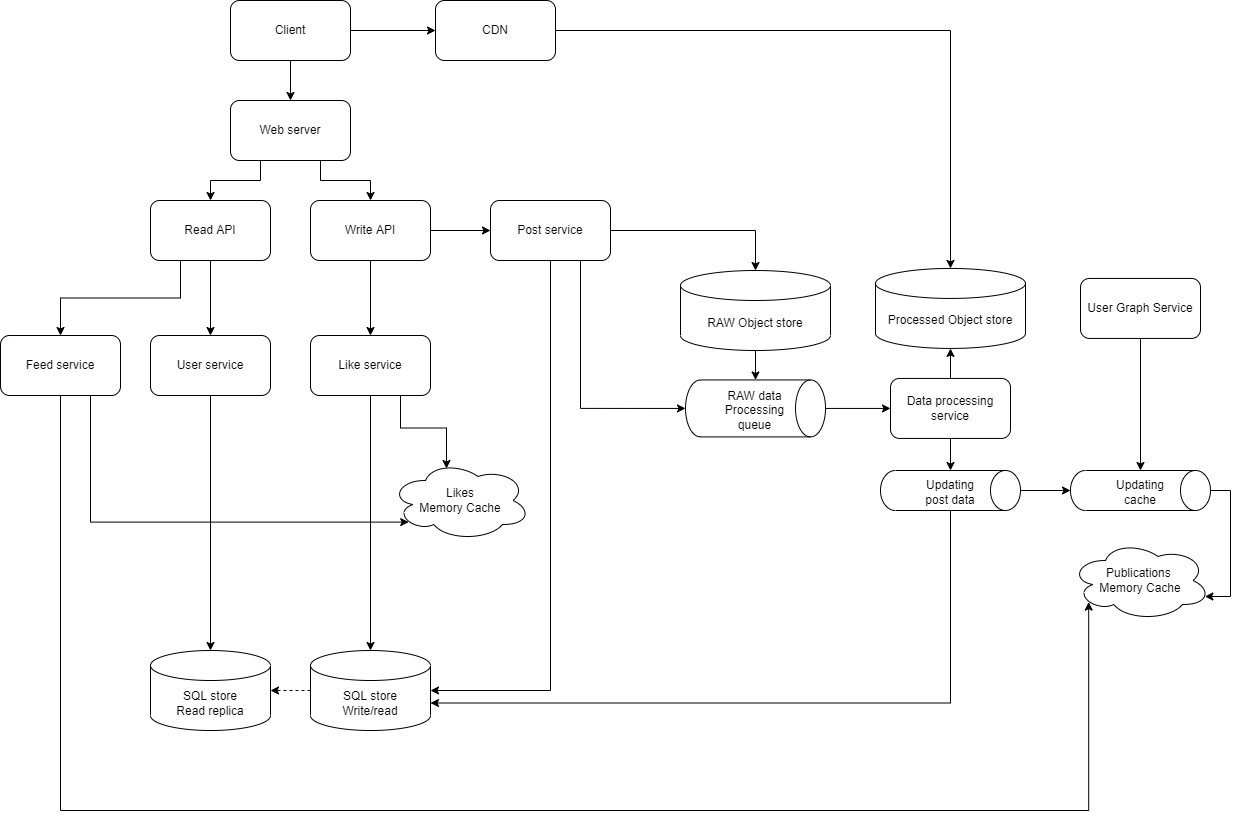

The diagram above was exported from draw.io. Its source (the exported page's mxGraphModel, read from the mxfile embedded in the PNG):
<mxGraphModel dx="2272" dy="857" grid="1" gridSize="10" guides="1" tooltips="1" connect="1" arrows="1" fold="1" page="1" pageScale="1" pageWidth="850" pageHeight="1100" math="0" shadow="0">
  <root>
    <mxCell id="0" />
    <mxCell id="1" parent="0" />
    <mxCell id="b274GUsCFomhdOcMAL88-80" style="edgeStyle=orthogonalEdgeStyle;rounded=0;orthogonalLoop=1;jettySize=auto;html=1;exitX=0.5;exitY=1;exitDx=0;exitDy=0;entryX=1;entryY=0;entryDx=0;entryDy=52.5;entryPerimeter=0;" edge="1" parent="1" source="b274GUsCFomhdOcMAL88-74" target="b274GUsCFomhdOcMAL88-10">
      <mxGeometry relative="1" as="geometry" />
    </mxCell>
    <mxCell id="b274GUsCFomhdOcMAL88-9" style="edgeStyle=orthogonalEdgeStyle;rounded=0;orthogonalLoop=1;jettySize=auto;html=1;exitX=0.5;exitY=1;exitDx=0;exitDy=0;entryX=0.5;entryY=0;entryDx=0;entryDy=0;" edge="1" parent="1" source="b274GUsCFomhdOcMAL88-1" target="b274GUsCFomhdOcMAL88-2">
      <mxGeometry relative="1" as="geometry" />
    </mxCell>
    <mxCell id="b274GUsCFomhdOcMAL88-98" style="edgeStyle=orthogonalEdgeStyle;rounded=0;orthogonalLoop=1;jettySize=auto;html=1;exitX=1;exitY=0.5;exitDx=0;exitDy=0;entryX=0;entryY=0.5;entryDx=0;entryDy=0;" edge="1" parent="1" source="b274GUsCFomhdOcMAL88-1" target="b274GUsCFomhdOcMAL88-97">
      <mxGeometry relative="1" as="geometry" />
    </mxCell>
    <mxCell id="b274GUsCFomhdOcMAL88-1" value="Client" style="rounded=1;whiteSpace=wrap;html=1;" vertex="1" parent="1">
      <mxGeometry x="220" y="30" width="120" height="60" as="geometry" />
    </mxCell>
    <mxCell id="b274GUsCFomhdOcMAL88-27" style="edgeStyle=orthogonalEdgeStyle;rounded=0;orthogonalLoop=1;jettySize=auto;html=1;exitX=0.25;exitY=1;exitDx=0;exitDy=0;" edge="1" parent="1" source="b274GUsCFomhdOcMAL88-2" target="b274GUsCFomhdOcMAL88-14">
      <mxGeometry relative="1" as="geometry" />
    </mxCell>
    <mxCell id="b274GUsCFomhdOcMAL88-28" style="edgeStyle=orthogonalEdgeStyle;rounded=0;orthogonalLoop=1;jettySize=auto;html=1;exitX=0.75;exitY=1;exitDx=0;exitDy=0;entryX=0.5;entryY=0;entryDx=0;entryDy=0;" edge="1" parent="1" source="b274GUsCFomhdOcMAL88-2" target="b274GUsCFomhdOcMAL88-13">
      <mxGeometry relative="1" as="geometry" />
    </mxCell>
    <mxCell id="b274GUsCFomhdOcMAL88-2" value="Web server" style="rounded=1;whiteSpace=wrap;html=1;" vertex="1" parent="1">
      <mxGeometry x="220" y="130" width="120" height="60" as="geometry" />
    </mxCell>
    <mxCell id="b274GUsCFomhdOcMAL88-31" style="edgeStyle=orthogonalEdgeStyle;rounded=0;orthogonalLoop=1;jettySize=auto;html=1;exitX=0;exitY=0.5;exitDx=0;exitDy=0;exitPerimeter=0;entryX=1;entryY=0.5;entryDx=0;entryDy=0;entryPerimeter=0;dashed=1;" edge="1" parent="1" source="b274GUsCFomhdOcMAL88-10" target="b274GUsCFomhdOcMAL88-11">
      <mxGeometry relative="1" as="geometry" />
    </mxCell>
    <mxCell id="b274GUsCFomhdOcMAL88-10" value="SQL store&lt;br&gt;Write/read" style="shape=cylinder3;whiteSpace=wrap;html=1;boundedLbl=1;backgroundOutline=1;size=15;" vertex="1" parent="1">
      <mxGeometry x="300" y="680" width="120" height="80" as="geometry" />
    </mxCell>
    <mxCell id="b274GUsCFomhdOcMAL88-11" value="SQL store&lt;br&gt;Read replica" style="shape=cylinder3;whiteSpace=wrap;html=1;boundedLbl=1;backgroundOutline=1;size=15;" vertex="1" parent="1">
      <mxGeometry x="140" y="680" width="120" height="80" as="geometry" />
    </mxCell>
    <mxCell id="b274GUsCFomhdOcMAL88-54" style="edgeStyle=orthogonalEdgeStyle;rounded=0;orthogonalLoop=1;jettySize=auto;html=1;exitX=1;exitY=0.5;exitDx=0;exitDy=0;entryX=0;entryY=0.5;entryDx=0;entryDy=0;" edge="1" parent="1" source="b274GUsCFomhdOcMAL88-13" target="b274GUsCFomhdOcMAL88-52">
      <mxGeometry relative="1" as="geometry" />
    </mxCell>
    <mxCell id="b274GUsCFomhdOcMAL88-106" style="edgeStyle=orthogonalEdgeStyle;rounded=0;orthogonalLoop=1;jettySize=auto;html=1;exitX=0.5;exitY=1;exitDx=0;exitDy=0;entryX=0.5;entryY=0;entryDx=0;entryDy=0;" edge="1" parent="1" source="b274GUsCFomhdOcMAL88-13" target="b274GUsCFomhdOcMAL88-105">
      <mxGeometry relative="1" as="geometry" />
    </mxCell>
    <mxCell id="b274GUsCFomhdOcMAL88-13" value="Write API" style="rounded=1;whiteSpace=wrap;html=1;" vertex="1" parent="1">
      <mxGeometry x="300" y="230" width="120" height="60" as="geometry" />
    </mxCell>
    <mxCell id="b274GUsCFomhdOcMAL88-88" style="edgeStyle=orthogonalEdgeStyle;rounded=0;orthogonalLoop=1;jettySize=auto;html=1;exitX=0.5;exitY=1;exitDx=0;exitDy=0;entryX=0.5;entryY=0;entryDx=0;entryDy=0;" edge="1" parent="1" source="b274GUsCFomhdOcMAL88-14" target="b274GUsCFomhdOcMAL88-86">
      <mxGeometry relative="1" as="geometry" />
    </mxCell>
    <mxCell id="b274GUsCFomhdOcMAL88-92" style="edgeStyle=orthogonalEdgeStyle;rounded=0;orthogonalLoop=1;jettySize=auto;html=1;exitX=0.25;exitY=1;exitDx=0;exitDy=0;entryX=0.5;entryY=0;entryDx=0;entryDy=0;" edge="1" parent="1" source="b274GUsCFomhdOcMAL88-14" target="b274GUsCFomhdOcMAL88-91">
      <mxGeometry relative="1" as="geometry" />
    </mxCell>
    <mxCell id="b274GUsCFomhdOcMAL88-14" value="Read API" style="rounded=1;whiteSpace=wrap;html=1;" vertex="1" parent="1">
      <mxGeometry x="140" y="230" width="120" height="60" as="geometry" />
    </mxCell>
    <mxCell id="b274GUsCFomhdOcMAL88-55" style="edgeStyle=orthogonalEdgeStyle;rounded=0;orthogonalLoop=1;jettySize=auto;html=1;exitX=0.5;exitY=1;exitDx=0;exitDy=0;entryX=1;entryY=0.5;entryDx=0;entryDy=0;entryPerimeter=0;" edge="1" parent="1" source="b274GUsCFomhdOcMAL88-52" target="b274GUsCFomhdOcMAL88-10">
      <mxGeometry relative="1" as="geometry" />
    </mxCell>
    <mxCell id="b274GUsCFomhdOcMAL88-62" style="edgeStyle=orthogonalEdgeStyle;rounded=0;orthogonalLoop=1;jettySize=auto;html=1;exitX=0.75;exitY=1;exitDx=0;exitDy=0;entryX=0.5;entryY=1;entryDx=0;entryDy=0;entryPerimeter=0;" edge="1" parent="1" source="b274GUsCFomhdOcMAL88-52" target="b274GUsCFomhdOcMAL88-58">
      <mxGeometry relative="1" as="geometry" />
    </mxCell>
    <mxCell id="b274GUsCFomhdOcMAL88-69" style="edgeStyle=orthogonalEdgeStyle;rounded=0;orthogonalLoop=1;jettySize=auto;html=1;exitX=1;exitY=0.5;exitDx=0;exitDy=0;entryX=0.5;entryY=0;entryDx=0;entryDy=0;entryPerimeter=0;" edge="1" parent="1" source="b274GUsCFomhdOcMAL88-52" target="b274GUsCFomhdOcMAL88-56">
      <mxGeometry relative="1" as="geometry" />
    </mxCell>
    <mxCell id="b274GUsCFomhdOcMAL88-52" value="Post service" style="rounded=1;whiteSpace=wrap;html=1;" vertex="1" parent="1">
      <mxGeometry x="480" y="230" width="120" height="60" as="geometry" />
    </mxCell>
    <mxCell id="b274GUsCFomhdOcMAL88-67" style="edgeStyle=orthogonalEdgeStyle;rounded=0;orthogonalLoop=1;jettySize=auto;html=1;exitX=0.5;exitY=1;exitDx=0;exitDy=0;exitPerimeter=0;entryX=0;entryY=0.5;entryDx=0;entryDy=0;entryPerimeter=0;" edge="1" parent="1" source="b274GUsCFomhdOcMAL88-56" target="b274GUsCFomhdOcMAL88-58">
      <mxGeometry relative="1" as="geometry" />
    </mxCell>
    <mxCell id="b274GUsCFomhdOcMAL88-56" value="RAW Object store" style="shape=cylinder3;whiteSpace=wrap;html=1;boundedLbl=1;backgroundOutline=1;size=15;" vertex="1" parent="1">
      <mxGeometry x="670" y="300" width="150" height="80" as="geometry" />
    </mxCell>
    <mxCell id="b274GUsCFomhdOcMAL88-63" value="Processed Object store" style="shape=cylinder3;whiteSpace=wrap;html=1;boundedLbl=1;backgroundOutline=1;size=15;" vertex="1" parent="1">
      <mxGeometry x="865" y="297.94" width="150" height="80" as="geometry" />
    </mxCell>
    <mxCell id="b274GUsCFomhdOcMAL88-64" value="" style="group" vertex="1" connectable="0" parent="1">
      <mxGeometry x="652.5" y="420" width="185" height="101.96000000000001" as="geometry" />
    </mxCell>
    <mxCell id="b274GUsCFomhdOcMAL88-58" value="" style="shape=cylinder3;whiteSpace=wrap;html=1;boundedLbl=1;backgroundOutline=1;size=15;rotation=90;" vertex="1" parent="b274GUsCFomhdOcMAL88-64">
      <mxGeometry x="64.02" y="-52.06" width="56.97" height="140" as="geometry" />
    </mxCell>
    <mxCell id="b274GUsCFomhdOcMAL88-59" value="RAW data Processing queue" style="text;html=1;strokeColor=none;fillColor=none;align=center;verticalAlign=middle;whiteSpace=wrap;rounded=0;" vertex="1" parent="b274GUsCFomhdOcMAL88-64">
      <mxGeometry x="52.857142857142854" y="5" width="79.28571428571428" height="30" as="geometry" />
    </mxCell>
    <mxCell id="b274GUsCFomhdOcMAL88-81" style="edgeStyle=orthogonalEdgeStyle;rounded=0;orthogonalLoop=1;jettySize=auto;html=1;exitX=0.5;exitY=0;exitDx=0;exitDy=0;exitPerimeter=0;entryX=0.5;entryY=1;entryDx=0;entryDy=0;entryPerimeter=0;" edge="1" parent="1" source="b274GUsCFomhdOcMAL88-71" target="b274GUsCFomhdOcMAL88-79">
      <mxGeometry relative="1" as="geometry" />
    </mxCell>
    <mxCell id="b274GUsCFomhdOcMAL88-71" value="" style="shape=cylinder3;whiteSpace=wrap;html=1;boundedLbl=1;backgroundOutline=1;size=15;rotation=90;" vertex="1" parent="1">
      <mxGeometry x="920" y="450" width="40" height="140" as="geometry" />
    </mxCell>
    <mxCell id="b274GUsCFomhdOcMAL88-74" value="Updating post data" style="text;html=1;strokeColor=none;fillColor=none;align=center;verticalAlign=middle;whiteSpace=wrap;rounded=0;" vertex="1" parent="1">
      <mxGeometry x="910" y="507.06" width="60" height="30" as="geometry" />
    </mxCell>
    <mxCell id="b274GUsCFomhdOcMAL88-76" value="Publications &lt;br&gt;Memory Cache" style="ellipse;shape=cloud;whiteSpace=wrap;html=1;" vertex="1" parent="1">
      <mxGeometry x="1060" y="570" width="140" height="80" as="geometry" />
    </mxCell>
    <mxCell id="b274GUsCFomhdOcMAL88-82" style="edgeStyle=orthogonalEdgeStyle;rounded=0;orthogonalLoop=1;jettySize=auto;html=1;exitX=0.5;exitY=1;exitDx=0;exitDy=0;entryX=0;entryY=0.5;entryDx=0;entryDy=0;entryPerimeter=0;" edge="1" parent="1" source="b274GUsCFomhdOcMAL88-77" target="b274GUsCFomhdOcMAL88-79">
      <mxGeometry relative="1" as="geometry" />
    </mxCell>
    <mxCell id="b274GUsCFomhdOcMAL88-77" value="User Graph Service" style="rounded=1;whiteSpace=wrap;html=1;" vertex="1" parent="1">
      <mxGeometry x="1070" y="307.94" width="120" height="60" as="geometry" />
    </mxCell>
    <mxCell id="b274GUsCFomhdOcMAL88-83" style="edgeStyle=orthogonalEdgeStyle;rounded=0;orthogonalLoop=1;jettySize=auto;html=1;exitX=0.5;exitY=0;exitDx=0;exitDy=0;exitPerimeter=0;entryX=0.96;entryY=0.7;entryDx=0;entryDy=0;entryPerimeter=0;" edge="1" parent="1" source="b274GUsCFomhdOcMAL88-79" target="b274GUsCFomhdOcMAL88-76">
      <mxGeometry relative="1" as="geometry">
        <Array as="points">
          <mxPoint x="1220" y="520" />
          <mxPoint x="1220" y="626" />
        </Array>
      </mxGeometry>
    </mxCell>
    <mxCell id="b274GUsCFomhdOcMAL88-85" value="" style="group" vertex="1" connectable="0" parent="1">
      <mxGeometry x="1060" y="500" width="140" height="40" as="geometry" />
    </mxCell>
    <mxCell id="b274GUsCFomhdOcMAL88-79" value="" style="shape=cylinder3;whiteSpace=wrap;html=1;boundedLbl=1;backgroundOutline=1;size=15;rotation=90;" vertex="1" parent="b274GUsCFomhdOcMAL88-85">
      <mxGeometry x="50" y="-50" width="40" height="140" as="geometry" />
    </mxCell>
    <mxCell id="b274GUsCFomhdOcMAL88-84" value="Updating cache" style="text;html=1;strokeColor=none;fillColor=none;align=center;verticalAlign=middle;whiteSpace=wrap;rounded=0;" vertex="1" parent="b274GUsCFomhdOcMAL88-85">
      <mxGeometry x="40" y="7.060000000000002" width="60" height="30" as="geometry" />
    </mxCell>
    <mxCell id="b274GUsCFomhdOcMAL88-89" style="edgeStyle=orthogonalEdgeStyle;rounded=0;orthogonalLoop=1;jettySize=auto;html=1;exitX=0.5;exitY=1;exitDx=0;exitDy=0;entryX=0.5;entryY=0;entryDx=0;entryDy=0;entryPerimeter=0;" edge="1" parent="1" source="b274GUsCFomhdOcMAL88-86" target="b274GUsCFomhdOcMAL88-11">
      <mxGeometry relative="1" as="geometry" />
    </mxCell>
    <mxCell id="b274GUsCFomhdOcMAL88-86" value="User service" style="rounded=1;whiteSpace=wrap;html=1;" vertex="1" parent="1">
      <mxGeometry x="140" y="365" width="120" height="60" as="geometry" />
    </mxCell>
    <mxCell id="b274GUsCFomhdOcMAL88-93" style="edgeStyle=orthogonalEdgeStyle;rounded=0;orthogonalLoop=1;jettySize=auto;html=1;exitX=0.5;exitY=1;exitDx=0;exitDy=0;entryX=0.13;entryY=0.77;entryDx=0;entryDy=0;entryPerimeter=0;" edge="1" parent="1" source="b274GUsCFomhdOcMAL88-91" target="b274GUsCFomhdOcMAL88-76">
      <mxGeometry relative="1" as="geometry">
        <Array as="points">
          <mxPoint x="50" y="840" />
          <mxPoint x="1078" y="840" />
        </Array>
      </mxGeometry>
    </mxCell>
    <mxCell id="b274GUsCFomhdOcMAL88-104" style="edgeStyle=orthogonalEdgeStyle;rounded=0;orthogonalLoop=1;jettySize=auto;html=1;exitX=0.75;exitY=1;exitDx=0;exitDy=0;entryX=0.13;entryY=0.77;entryDx=0;entryDy=0;entryPerimeter=0;" edge="1" parent="1" source="b274GUsCFomhdOcMAL88-91" target="b274GUsCFomhdOcMAL88-103">
      <mxGeometry relative="1" as="geometry">
        <Array as="points">
          <mxPoint x="80" y="552" />
        </Array>
      </mxGeometry>
    </mxCell>
    <mxCell id="b274GUsCFomhdOcMAL88-91" value="Feed service" style="rounded=1;whiteSpace=wrap;html=1;" vertex="1" parent="1">
      <mxGeometry x="-10" y="365" width="120" height="60" as="geometry" />
    </mxCell>
    <mxCell id="b274GUsCFomhdOcMAL88-100" style="edgeStyle=orthogonalEdgeStyle;rounded=0;orthogonalLoop=1;jettySize=auto;html=1;exitX=1;exitY=0.5;exitDx=0;exitDy=0;entryX=0.5;entryY=0;entryDx=0;entryDy=0;entryPerimeter=0;" edge="1" parent="1" source="b274GUsCFomhdOcMAL88-97" target="b274GUsCFomhdOcMAL88-63">
      <mxGeometry relative="1" as="geometry">
        <Array as="points">
          <mxPoint x="940" y="60" />
        </Array>
      </mxGeometry>
    </mxCell>
    <mxCell id="b274GUsCFomhdOcMAL88-97" value="CDN" style="rounded=1;whiteSpace=wrap;html=1;" vertex="1" parent="1">
      <mxGeometry x="425" y="30" width="120" height="60" as="geometry" />
    </mxCell>
    <mxCell id="b274GUsCFomhdOcMAL88-103" value="Likes&lt;br&gt;Memory Cache" style="ellipse;shape=cloud;whiteSpace=wrap;html=1;" vertex="1" parent="1">
      <mxGeometry x="380" y="490" width="140" height="80" as="geometry" />
    </mxCell>
    <mxCell id="b274GUsCFomhdOcMAL88-117" style="edgeStyle=orthogonalEdgeStyle;rounded=0;orthogonalLoop=1;jettySize=auto;html=1;exitX=0.75;exitY=1;exitDx=0;exitDy=0;entryX=0.4;entryY=0.1;entryDx=0;entryDy=0;entryPerimeter=0;" edge="1" parent="1" source="b274GUsCFomhdOcMAL88-105" target="b274GUsCFomhdOcMAL88-103">
      <mxGeometry relative="1" as="geometry" />
    </mxCell>
    <mxCell id="b274GUsCFomhdOcMAL88-118" style="edgeStyle=orthogonalEdgeStyle;rounded=0;orthogonalLoop=1;jettySize=auto;html=1;exitX=0.5;exitY=1;exitDx=0;exitDy=0;entryX=0.5;entryY=0;entryDx=0;entryDy=0;entryPerimeter=0;" edge="1" parent="1" source="b274GUsCFomhdOcMAL88-105" target="b274GUsCFomhdOcMAL88-10">
      <mxGeometry relative="1" as="geometry" />
    </mxCell>
    <mxCell id="b274GUsCFomhdOcMAL88-105" value="Like service" style="rounded=1;whiteSpace=wrap;html=1;" vertex="1" parent="1">
      <mxGeometry x="300" y="365" width="120" height="60" as="geometry" />
    </mxCell>
    <mxCell id="b274GUsCFomhdOcMAL88-115" style="edgeStyle=orthogonalEdgeStyle;rounded=0;orthogonalLoop=1;jettySize=auto;html=1;exitX=0.5;exitY=0;exitDx=0;exitDy=0;entryX=0.5;entryY=1;entryDx=0;entryDy=0;entryPerimeter=0;" edge="1" parent="1" source="b274GUsCFomhdOcMAL88-110" target="b274GUsCFomhdOcMAL88-63">
      <mxGeometry relative="1" as="geometry" />
    </mxCell>
    <mxCell id="b274GUsCFomhdOcMAL88-116" style="edgeStyle=orthogonalEdgeStyle;rounded=0;orthogonalLoop=1;jettySize=auto;html=1;exitX=0.5;exitY=1;exitDx=0;exitDy=0;entryX=0;entryY=0.5;entryDx=0;entryDy=0;entryPerimeter=0;" edge="1" parent="1" source="b274GUsCFomhdOcMAL88-110" target="b274GUsCFomhdOcMAL88-71">
      <mxGeometry relative="1" as="geometry" />
    </mxCell>
    <mxCell id="b274GUsCFomhdOcMAL88-110" value="Data processing service" style="rounded=1;whiteSpace=wrap;html=1;" vertex="1" parent="1">
      <mxGeometry x="880" y="407.94" width="120" height="60" as="geometry" />
    </mxCell>
    <mxCell id="b274GUsCFomhdOcMAL88-114" style="edgeStyle=orthogonalEdgeStyle;rounded=0;orthogonalLoop=1;jettySize=auto;html=1;exitX=0.5;exitY=0;exitDx=0;exitDy=0;exitPerimeter=0;entryX=0;entryY=0.5;entryDx=0;entryDy=0;" edge="1" parent="1" source="b274GUsCFomhdOcMAL88-58" target="b274GUsCFomhdOcMAL88-110">
      <mxGeometry relative="1" as="geometry" />
    </mxCell>
  </root>
</mxGraphModel>